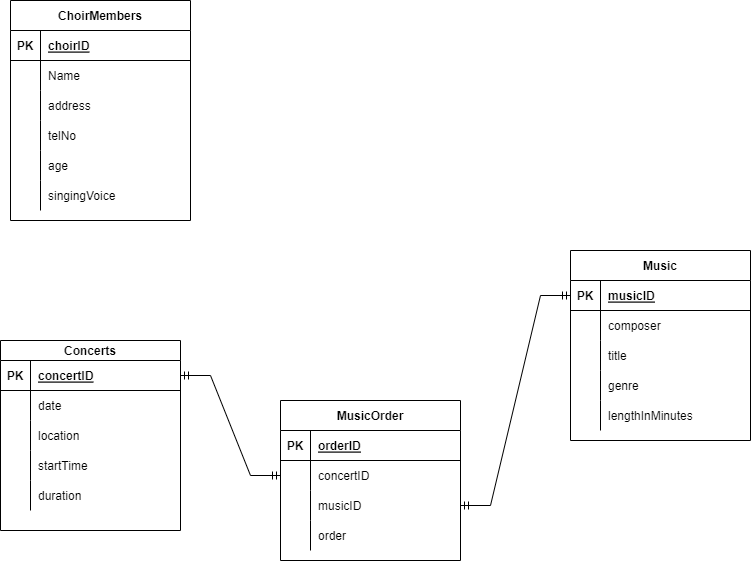

The diagram above was exported from draw.io. Its source (the exported page's mxGraphModel, read from the mxfile embedded in the PNG):
<mxGraphModel dx="1038" dy="671" grid="1" gridSize="10" guides="1" tooltips="1" connect="1" arrows="1" fold="1" page="1" pageScale="1" pageWidth="850" pageHeight="1100" math="0" shadow="0">
  <root>
    <mxCell id="0" />
    <mxCell id="1" parent="0" />
    <mxCell id="LBplPj3Ii0_7ZxTXFAPK-1" value="ChoirMembers" style="shape=table;startSize=30;container=1;collapsible=1;childLayout=tableLayout;fixedRows=1;rowLines=0;fontStyle=1;align=center;resizeLast=1;" vertex="1" parent="1">
      <mxGeometry x="130" y="20" width="180" height="220" as="geometry" />
    </mxCell>
    <mxCell id="LBplPj3Ii0_7ZxTXFAPK-2" value="" style="shape=tableRow;horizontal=0;startSize=0;swimlaneHead=0;swimlaneBody=0;fillColor=none;collapsible=0;dropTarget=0;points=[[0,0.5],[1,0.5]];portConstraint=eastwest;top=0;left=0;right=0;bottom=1;" vertex="1" parent="LBplPj3Ii0_7ZxTXFAPK-1">
      <mxGeometry y="30" width="180" height="30" as="geometry" />
    </mxCell>
    <mxCell id="LBplPj3Ii0_7ZxTXFAPK-3" value="PK" style="shape=partialRectangle;connectable=0;fillColor=none;top=0;left=0;bottom=0;right=0;fontStyle=1;overflow=hidden;" vertex="1" parent="LBplPj3Ii0_7ZxTXFAPK-2">
      <mxGeometry width="30" height="30" as="geometry">
        <mxRectangle width="30" height="30" as="alternateBounds" />
      </mxGeometry>
    </mxCell>
    <mxCell id="LBplPj3Ii0_7ZxTXFAPK-4" value="choirID" style="shape=partialRectangle;connectable=0;fillColor=none;top=0;left=0;bottom=0;right=0;align=left;spacingLeft=6;fontStyle=5;overflow=hidden;" vertex="1" parent="LBplPj3Ii0_7ZxTXFAPK-2">
      <mxGeometry x="30" width="150" height="30" as="geometry">
        <mxRectangle width="150" height="30" as="alternateBounds" />
      </mxGeometry>
    </mxCell>
    <mxCell id="LBplPj3Ii0_7ZxTXFAPK-5" value="" style="shape=tableRow;horizontal=0;startSize=0;swimlaneHead=0;swimlaneBody=0;fillColor=none;collapsible=0;dropTarget=0;points=[[0,0.5],[1,0.5]];portConstraint=eastwest;top=0;left=0;right=0;bottom=0;" vertex="1" parent="LBplPj3Ii0_7ZxTXFAPK-1">
      <mxGeometry y="60" width="180" height="30" as="geometry" />
    </mxCell>
    <mxCell id="LBplPj3Ii0_7ZxTXFAPK-6" value="" style="shape=partialRectangle;connectable=0;fillColor=none;top=0;left=0;bottom=0;right=0;editable=1;overflow=hidden;" vertex="1" parent="LBplPj3Ii0_7ZxTXFAPK-5">
      <mxGeometry width="30" height="30" as="geometry">
        <mxRectangle width="30" height="30" as="alternateBounds" />
      </mxGeometry>
    </mxCell>
    <mxCell id="LBplPj3Ii0_7ZxTXFAPK-7" value="Name" style="shape=partialRectangle;connectable=0;fillColor=none;top=0;left=0;bottom=0;right=0;align=left;spacingLeft=6;overflow=hidden;" vertex="1" parent="LBplPj3Ii0_7ZxTXFAPK-5">
      <mxGeometry x="30" width="150" height="30" as="geometry">
        <mxRectangle width="150" height="30" as="alternateBounds" />
      </mxGeometry>
    </mxCell>
    <mxCell id="LBplPj3Ii0_7ZxTXFAPK-8" value="" style="shape=tableRow;horizontal=0;startSize=0;swimlaneHead=0;swimlaneBody=0;fillColor=none;collapsible=0;dropTarget=0;points=[[0,0.5],[1,0.5]];portConstraint=eastwest;top=0;left=0;right=0;bottom=0;" vertex="1" parent="LBplPj3Ii0_7ZxTXFAPK-1">
      <mxGeometry y="90" width="180" height="30" as="geometry" />
    </mxCell>
    <mxCell id="LBplPj3Ii0_7ZxTXFAPK-9" value="" style="shape=partialRectangle;connectable=0;fillColor=none;top=0;left=0;bottom=0;right=0;editable=1;overflow=hidden;" vertex="1" parent="LBplPj3Ii0_7ZxTXFAPK-8">
      <mxGeometry width="30" height="30" as="geometry">
        <mxRectangle width="30" height="30" as="alternateBounds" />
      </mxGeometry>
    </mxCell>
    <mxCell id="LBplPj3Ii0_7ZxTXFAPK-10" value="address" style="shape=partialRectangle;connectable=0;fillColor=none;top=0;left=0;bottom=0;right=0;align=left;spacingLeft=6;overflow=hidden;" vertex="1" parent="LBplPj3Ii0_7ZxTXFAPK-8">
      <mxGeometry x="30" width="150" height="30" as="geometry">
        <mxRectangle width="150" height="30" as="alternateBounds" />
      </mxGeometry>
    </mxCell>
    <mxCell id="LBplPj3Ii0_7ZxTXFAPK-11" value="" style="shape=tableRow;horizontal=0;startSize=0;swimlaneHead=0;swimlaneBody=0;fillColor=none;collapsible=0;dropTarget=0;points=[[0,0.5],[1,0.5]];portConstraint=eastwest;top=0;left=0;right=0;bottom=0;" vertex="1" parent="LBplPj3Ii0_7ZxTXFAPK-1">
      <mxGeometry y="120" width="180" height="30" as="geometry" />
    </mxCell>
    <mxCell id="LBplPj3Ii0_7ZxTXFAPK-12" value="" style="shape=partialRectangle;connectable=0;fillColor=none;top=0;left=0;bottom=0;right=0;editable=1;overflow=hidden;" vertex="1" parent="LBplPj3Ii0_7ZxTXFAPK-11">
      <mxGeometry width="30" height="30" as="geometry">
        <mxRectangle width="30" height="30" as="alternateBounds" />
      </mxGeometry>
    </mxCell>
    <mxCell id="LBplPj3Ii0_7ZxTXFAPK-13" value="telNo" style="shape=partialRectangle;connectable=0;fillColor=none;top=0;left=0;bottom=0;right=0;align=left;spacingLeft=6;overflow=hidden;" vertex="1" parent="LBplPj3Ii0_7ZxTXFAPK-11">
      <mxGeometry x="30" width="150" height="30" as="geometry">
        <mxRectangle width="150" height="30" as="alternateBounds" />
      </mxGeometry>
    </mxCell>
    <mxCell id="LBplPj3Ii0_7ZxTXFAPK-14" value="" style="shape=tableRow;horizontal=0;startSize=0;swimlaneHead=0;swimlaneBody=0;fillColor=none;collapsible=0;dropTarget=0;points=[[0,0.5],[1,0.5]];portConstraint=eastwest;top=0;left=0;right=0;bottom=0;" vertex="1" parent="LBplPj3Ii0_7ZxTXFAPK-1">
      <mxGeometry y="150" width="180" height="30" as="geometry" />
    </mxCell>
    <mxCell id="LBplPj3Ii0_7ZxTXFAPK-15" value="" style="shape=partialRectangle;connectable=0;fillColor=none;top=0;left=0;bottom=0;right=0;editable=1;overflow=hidden;" vertex="1" parent="LBplPj3Ii0_7ZxTXFAPK-14">
      <mxGeometry width="30" height="30" as="geometry">
        <mxRectangle width="30" height="30" as="alternateBounds" />
      </mxGeometry>
    </mxCell>
    <mxCell id="LBplPj3Ii0_7ZxTXFAPK-16" value="age" style="shape=partialRectangle;connectable=0;fillColor=none;top=0;left=0;bottom=0;right=0;align=left;spacingLeft=6;overflow=hidden;" vertex="1" parent="LBplPj3Ii0_7ZxTXFAPK-14">
      <mxGeometry x="30" width="150" height="30" as="geometry">
        <mxRectangle width="150" height="30" as="alternateBounds" />
      </mxGeometry>
    </mxCell>
    <mxCell id="LBplPj3Ii0_7ZxTXFAPK-17" value="" style="shape=tableRow;horizontal=0;startSize=0;swimlaneHead=0;swimlaneBody=0;fillColor=none;collapsible=0;dropTarget=0;points=[[0,0.5],[1,0.5]];portConstraint=eastwest;top=0;left=0;right=0;bottom=0;" vertex="1" parent="LBplPj3Ii0_7ZxTXFAPK-1">
      <mxGeometry y="180" width="180" height="30" as="geometry" />
    </mxCell>
    <mxCell id="LBplPj3Ii0_7ZxTXFAPK-18" value="" style="shape=partialRectangle;connectable=0;fillColor=none;top=0;left=0;bottom=0;right=0;editable=1;overflow=hidden;" vertex="1" parent="LBplPj3Ii0_7ZxTXFAPK-17">
      <mxGeometry width="30" height="30" as="geometry">
        <mxRectangle width="30" height="30" as="alternateBounds" />
      </mxGeometry>
    </mxCell>
    <mxCell id="LBplPj3Ii0_7ZxTXFAPK-19" value="singingVoice" style="shape=partialRectangle;connectable=0;fillColor=none;top=0;left=0;bottom=0;right=0;align=left;spacingLeft=6;overflow=hidden;" vertex="1" parent="LBplPj3Ii0_7ZxTXFAPK-17">
      <mxGeometry x="30" width="150" height="30" as="geometry">
        <mxRectangle width="150" height="30" as="alternateBounds" />
      </mxGeometry>
    </mxCell>
    <mxCell id="LBplPj3Ii0_7ZxTXFAPK-20" value="Concerts" style="shape=table;startSize=20;container=1;collapsible=1;childLayout=tableLayout;fixedRows=1;rowLines=0;fontStyle=1;align=center;resizeLast=1;" vertex="1" parent="1">
      <mxGeometry x="120" y="360" width="180" height="190" as="geometry" />
    </mxCell>
    <mxCell id="LBplPj3Ii0_7ZxTXFAPK-21" value="" style="shape=tableRow;horizontal=0;startSize=0;swimlaneHead=0;swimlaneBody=0;fillColor=none;collapsible=0;dropTarget=0;points=[[0,0.5],[1,0.5]];portConstraint=eastwest;top=0;left=0;right=0;bottom=1;" vertex="1" parent="LBplPj3Ii0_7ZxTXFAPK-20">
      <mxGeometry y="20" width="180" height="30" as="geometry" />
    </mxCell>
    <mxCell id="LBplPj3Ii0_7ZxTXFAPK-22" value="PK" style="shape=partialRectangle;connectable=0;fillColor=none;top=0;left=0;bottom=0;right=0;fontStyle=1;overflow=hidden;" vertex="1" parent="LBplPj3Ii0_7ZxTXFAPK-21">
      <mxGeometry width="30" height="30" as="geometry">
        <mxRectangle width="30" height="30" as="alternateBounds" />
      </mxGeometry>
    </mxCell>
    <mxCell id="LBplPj3Ii0_7ZxTXFAPK-23" value="concertID" style="shape=partialRectangle;connectable=0;fillColor=none;top=0;left=0;bottom=0;right=0;align=left;spacingLeft=6;fontStyle=5;overflow=hidden;" vertex="1" parent="LBplPj3Ii0_7ZxTXFAPK-21">
      <mxGeometry x="30" width="150" height="30" as="geometry">
        <mxRectangle width="150" height="30" as="alternateBounds" />
      </mxGeometry>
    </mxCell>
    <mxCell id="LBplPj3Ii0_7ZxTXFAPK-24" value="" style="shape=tableRow;horizontal=0;startSize=0;swimlaneHead=0;swimlaneBody=0;fillColor=none;collapsible=0;dropTarget=0;points=[[0,0.5],[1,0.5]];portConstraint=eastwest;top=0;left=0;right=0;bottom=0;" vertex="1" parent="LBplPj3Ii0_7ZxTXFAPK-20">
      <mxGeometry y="50" width="180" height="30" as="geometry" />
    </mxCell>
    <mxCell id="LBplPj3Ii0_7ZxTXFAPK-25" value="" style="shape=partialRectangle;connectable=0;fillColor=none;top=0;left=0;bottom=0;right=0;editable=1;overflow=hidden;" vertex="1" parent="LBplPj3Ii0_7ZxTXFAPK-24">
      <mxGeometry width="30" height="30" as="geometry">
        <mxRectangle width="30" height="30" as="alternateBounds" />
      </mxGeometry>
    </mxCell>
    <mxCell id="LBplPj3Ii0_7ZxTXFAPK-26" value="date" style="shape=partialRectangle;connectable=0;fillColor=none;top=0;left=0;bottom=0;right=0;align=left;spacingLeft=6;overflow=hidden;" vertex="1" parent="LBplPj3Ii0_7ZxTXFAPK-24">
      <mxGeometry x="30" width="150" height="30" as="geometry">
        <mxRectangle width="150" height="30" as="alternateBounds" />
      </mxGeometry>
    </mxCell>
    <mxCell id="LBplPj3Ii0_7ZxTXFAPK-27" value="" style="shape=tableRow;horizontal=0;startSize=0;swimlaneHead=0;swimlaneBody=0;fillColor=none;collapsible=0;dropTarget=0;points=[[0,0.5],[1,0.5]];portConstraint=eastwest;top=0;left=0;right=0;bottom=0;" vertex="1" parent="LBplPj3Ii0_7ZxTXFAPK-20">
      <mxGeometry y="80" width="180" height="30" as="geometry" />
    </mxCell>
    <mxCell id="LBplPj3Ii0_7ZxTXFAPK-28" value="" style="shape=partialRectangle;connectable=0;fillColor=none;top=0;left=0;bottom=0;right=0;editable=1;overflow=hidden;" vertex="1" parent="LBplPj3Ii0_7ZxTXFAPK-27">
      <mxGeometry width="30" height="30" as="geometry">
        <mxRectangle width="30" height="30" as="alternateBounds" />
      </mxGeometry>
    </mxCell>
    <mxCell id="LBplPj3Ii0_7ZxTXFAPK-29" value="location" style="shape=partialRectangle;connectable=0;fillColor=none;top=0;left=0;bottom=0;right=0;align=left;spacingLeft=6;overflow=hidden;" vertex="1" parent="LBplPj3Ii0_7ZxTXFAPK-27">
      <mxGeometry x="30" width="150" height="30" as="geometry">
        <mxRectangle width="150" height="30" as="alternateBounds" />
      </mxGeometry>
    </mxCell>
    <mxCell id="LBplPj3Ii0_7ZxTXFAPK-30" value="" style="shape=tableRow;horizontal=0;startSize=0;swimlaneHead=0;swimlaneBody=0;fillColor=none;collapsible=0;dropTarget=0;points=[[0,0.5],[1,0.5]];portConstraint=eastwest;top=0;left=0;right=0;bottom=0;" vertex="1" parent="LBplPj3Ii0_7ZxTXFAPK-20">
      <mxGeometry y="110" width="180" height="30" as="geometry" />
    </mxCell>
    <mxCell id="LBplPj3Ii0_7ZxTXFAPK-31" value="" style="shape=partialRectangle;connectable=0;fillColor=none;top=0;left=0;bottom=0;right=0;editable=1;overflow=hidden;" vertex="1" parent="LBplPj3Ii0_7ZxTXFAPK-30">
      <mxGeometry width="30" height="30" as="geometry">
        <mxRectangle width="30" height="30" as="alternateBounds" />
      </mxGeometry>
    </mxCell>
    <mxCell id="LBplPj3Ii0_7ZxTXFAPK-32" value="startTime" style="shape=partialRectangle;connectable=0;fillColor=none;top=0;left=0;bottom=0;right=0;align=left;spacingLeft=6;overflow=hidden;" vertex="1" parent="LBplPj3Ii0_7ZxTXFAPK-30">
      <mxGeometry x="30" width="150" height="30" as="geometry">
        <mxRectangle width="150" height="30" as="alternateBounds" />
      </mxGeometry>
    </mxCell>
    <mxCell id="LBplPj3Ii0_7ZxTXFAPK-33" value="" style="shape=tableRow;horizontal=0;startSize=0;swimlaneHead=0;swimlaneBody=0;fillColor=none;collapsible=0;dropTarget=0;points=[[0,0.5],[1,0.5]];portConstraint=eastwest;top=0;left=0;right=0;bottom=0;" vertex="1" parent="LBplPj3Ii0_7ZxTXFAPK-20">
      <mxGeometry y="140" width="180" height="30" as="geometry" />
    </mxCell>
    <mxCell id="LBplPj3Ii0_7ZxTXFAPK-34" value="" style="shape=partialRectangle;connectable=0;fillColor=none;top=0;left=0;bottom=0;right=0;editable=1;overflow=hidden;" vertex="1" parent="LBplPj3Ii0_7ZxTXFAPK-33">
      <mxGeometry width="30" height="30" as="geometry">
        <mxRectangle width="30" height="30" as="alternateBounds" />
      </mxGeometry>
    </mxCell>
    <mxCell id="LBplPj3Ii0_7ZxTXFAPK-35" value="duration" style="shape=partialRectangle;connectable=0;fillColor=none;top=0;left=0;bottom=0;right=0;align=left;spacingLeft=6;overflow=hidden;" vertex="1" parent="LBplPj3Ii0_7ZxTXFAPK-33">
      <mxGeometry x="30" width="150" height="30" as="geometry">
        <mxRectangle width="150" height="30" as="alternateBounds" />
      </mxGeometry>
    </mxCell>
    <mxCell id="LBplPj3Ii0_7ZxTXFAPK-36" value="Music" style="shape=table;startSize=30;container=1;collapsible=1;childLayout=tableLayout;fixedRows=1;rowLines=0;fontStyle=1;align=center;resizeLast=1;" vertex="1" parent="1">
      <mxGeometry x="690" y="270" width="180" height="190" as="geometry" />
    </mxCell>
    <mxCell id="LBplPj3Ii0_7ZxTXFAPK-37" value="" style="shape=tableRow;horizontal=0;startSize=0;swimlaneHead=0;swimlaneBody=0;fillColor=none;collapsible=0;dropTarget=0;points=[[0,0.5],[1,0.5]];portConstraint=eastwest;top=0;left=0;right=0;bottom=1;" vertex="1" parent="LBplPj3Ii0_7ZxTXFAPK-36">
      <mxGeometry y="30" width="180" height="30" as="geometry" />
    </mxCell>
    <mxCell id="LBplPj3Ii0_7ZxTXFAPK-38" value="PK" style="shape=partialRectangle;connectable=0;fillColor=none;top=0;left=0;bottom=0;right=0;fontStyle=1;overflow=hidden;" vertex="1" parent="LBplPj3Ii0_7ZxTXFAPK-37">
      <mxGeometry width="30" height="30" as="geometry">
        <mxRectangle width="30" height="30" as="alternateBounds" />
      </mxGeometry>
    </mxCell>
    <mxCell id="LBplPj3Ii0_7ZxTXFAPK-39" value="musicID" style="shape=partialRectangle;connectable=0;fillColor=none;top=0;left=0;bottom=0;right=0;align=left;spacingLeft=6;fontStyle=5;overflow=hidden;" vertex="1" parent="LBplPj3Ii0_7ZxTXFAPK-37">
      <mxGeometry x="30" width="150" height="30" as="geometry">
        <mxRectangle width="150" height="30" as="alternateBounds" />
      </mxGeometry>
    </mxCell>
    <mxCell id="LBplPj3Ii0_7ZxTXFAPK-40" value="" style="shape=tableRow;horizontal=0;startSize=0;swimlaneHead=0;swimlaneBody=0;fillColor=none;collapsible=0;dropTarget=0;points=[[0,0.5],[1,0.5]];portConstraint=eastwest;top=0;left=0;right=0;bottom=0;" vertex="1" parent="LBplPj3Ii0_7ZxTXFAPK-36">
      <mxGeometry y="60" width="180" height="30" as="geometry" />
    </mxCell>
    <mxCell id="LBplPj3Ii0_7ZxTXFAPK-41" value="" style="shape=partialRectangle;connectable=0;fillColor=none;top=0;left=0;bottom=0;right=0;editable=1;overflow=hidden;" vertex="1" parent="LBplPj3Ii0_7ZxTXFAPK-40">
      <mxGeometry width="30" height="30" as="geometry">
        <mxRectangle width="30" height="30" as="alternateBounds" />
      </mxGeometry>
    </mxCell>
    <mxCell id="LBplPj3Ii0_7ZxTXFAPK-42" value="composer" style="shape=partialRectangle;connectable=0;fillColor=none;top=0;left=0;bottom=0;right=0;align=left;spacingLeft=6;overflow=hidden;" vertex="1" parent="LBplPj3Ii0_7ZxTXFAPK-40">
      <mxGeometry x="30" width="150" height="30" as="geometry">
        <mxRectangle width="150" height="30" as="alternateBounds" />
      </mxGeometry>
    </mxCell>
    <mxCell id="LBplPj3Ii0_7ZxTXFAPK-49" value="" style="shape=tableRow;horizontal=0;startSize=0;swimlaneHead=0;swimlaneBody=0;fillColor=none;collapsible=0;dropTarget=0;points=[[0,0.5],[1,0.5]];portConstraint=eastwest;top=0;left=0;right=0;bottom=0;" vertex="1" parent="LBplPj3Ii0_7ZxTXFAPK-36">
      <mxGeometry y="90" width="180" height="30" as="geometry" />
    </mxCell>
    <mxCell id="LBplPj3Ii0_7ZxTXFAPK-50" value="" style="shape=partialRectangle;connectable=0;fillColor=none;top=0;left=0;bottom=0;right=0;editable=1;overflow=hidden;" vertex="1" parent="LBplPj3Ii0_7ZxTXFAPK-49">
      <mxGeometry width="30" height="30" as="geometry">
        <mxRectangle width="30" height="30" as="alternateBounds" />
      </mxGeometry>
    </mxCell>
    <mxCell id="LBplPj3Ii0_7ZxTXFAPK-51" value="title" style="shape=partialRectangle;connectable=0;fillColor=none;top=0;left=0;bottom=0;right=0;align=left;spacingLeft=6;overflow=hidden;" vertex="1" parent="LBplPj3Ii0_7ZxTXFAPK-49">
      <mxGeometry x="30" width="150" height="30" as="geometry">
        <mxRectangle width="150" height="30" as="alternateBounds" />
      </mxGeometry>
    </mxCell>
    <mxCell id="LBplPj3Ii0_7ZxTXFAPK-43" value="" style="shape=tableRow;horizontal=0;startSize=0;swimlaneHead=0;swimlaneBody=0;fillColor=none;collapsible=0;dropTarget=0;points=[[0,0.5],[1,0.5]];portConstraint=eastwest;top=0;left=0;right=0;bottom=0;" vertex="1" parent="LBplPj3Ii0_7ZxTXFAPK-36">
      <mxGeometry y="120" width="180" height="30" as="geometry" />
    </mxCell>
    <mxCell id="LBplPj3Ii0_7ZxTXFAPK-44" value="" style="shape=partialRectangle;connectable=0;fillColor=none;top=0;left=0;bottom=0;right=0;editable=1;overflow=hidden;" vertex="1" parent="LBplPj3Ii0_7ZxTXFAPK-43">
      <mxGeometry width="30" height="30" as="geometry">
        <mxRectangle width="30" height="30" as="alternateBounds" />
      </mxGeometry>
    </mxCell>
    <mxCell id="LBplPj3Ii0_7ZxTXFAPK-45" value="genre" style="shape=partialRectangle;connectable=0;fillColor=none;top=0;left=0;bottom=0;right=0;align=left;spacingLeft=6;overflow=hidden;" vertex="1" parent="LBplPj3Ii0_7ZxTXFAPK-43">
      <mxGeometry x="30" width="150" height="30" as="geometry">
        <mxRectangle width="150" height="30" as="alternateBounds" />
      </mxGeometry>
    </mxCell>
    <mxCell id="LBplPj3Ii0_7ZxTXFAPK-46" value="" style="shape=tableRow;horizontal=0;startSize=0;swimlaneHead=0;swimlaneBody=0;fillColor=none;collapsible=0;dropTarget=0;points=[[0,0.5],[1,0.5]];portConstraint=eastwest;top=0;left=0;right=0;bottom=0;" vertex="1" parent="LBplPj3Ii0_7ZxTXFAPK-36">
      <mxGeometry y="150" width="180" height="30" as="geometry" />
    </mxCell>
    <mxCell id="LBplPj3Ii0_7ZxTXFAPK-47" value="" style="shape=partialRectangle;connectable=0;fillColor=none;top=0;left=0;bottom=0;right=0;editable=1;overflow=hidden;" vertex="1" parent="LBplPj3Ii0_7ZxTXFAPK-46">
      <mxGeometry width="30" height="30" as="geometry">
        <mxRectangle width="30" height="30" as="alternateBounds" />
      </mxGeometry>
    </mxCell>
    <mxCell id="LBplPj3Ii0_7ZxTXFAPK-48" value="lengthInMinutes" style="shape=partialRectangle;connectable=0;fillColor=none;top=0;left=0;bottom=0;right=0;align=left;spacingLeft=6;overflow=hidden;" vertex="1" parent="LBplPj3Ii0_7ZxTXFAPK-46">
      <mxGeometry x="30" width="150" height="30" as="geometry">
        <mxRectangle width="150" height="30" as="alternateBounds" />
      </mxGeometry>
    </mxCell>
    <mxCell id="LBplPj3Ii0_7ZxTXFAPK-66" value="MusicOrder" style="shape=table;startSize=30;container=1;collapsible=1;childLayout=tableLayout;fixedRows=1;rowLines=0;fontStyle=1;align=center;resizeLast=1;" vertex="1" parent="1">
      <mxGeometry x="400" y="420" width="180" height="160" as="geometry" />
    </mxCell>
    <mxCell id="LBplPj3Ii0_7ZxTXFAPK-67" value="" style="shape=tableRow;horizontal=0;startSize=0;swimlaneHead=0;swimlaneBody=0;fillColor=none;collapsible=0;dropTarget=0;points=[[0,0.5],[1,0.5]];portConstraint=eastwest;top=0;left=0;right=0;bottom=1;" vertex="1" parent="LBplPj3Ii0_7ZxTXFAPK-66">
      <mxGeometry y="30" width="180" height="30" as="geometry" />
    </mxCell>
    <mxCell id="LBplPj3Ii0_7ZxTXFAPK-68" value="PK" style="shape=partialRectangle;connectable=0;fillColor=none;top=0;left=0;bottom=0;right=0;fontStyle=1;overflow=hidden;" vertex="1" parent="LBplPj3Ii0_7ZxTXFAPK-67">
      <mxGeometry width="30" height="30" as="geometry">
        <mxRectangle width="30" height="30" as="alternateBounds" />
      </mxGeometry>
    </mxCell>
    <mxCell id="LBplPj3Ii0_7ZxTXFAPK-69" value="orderID" style="shape=partialRectangle;connectable=0;fillColor=none;top=0;left=0;bottom=0;right=0;align=left;spacingLeft=6;fontStyle=5;overflow=hidden;" vertex="1" parent="LBplPj3Ii0_7ZxTXFAPK-67">
      <mxGeometry x="30" width="150" height="30" as="geometry">
        <mxRectangle width="150" height="30" as="alternateBounds" />
      </mxGeometry>
    </mxCell>
    <mxCell id="LBplPj3Ii0_7ZxTXFAPK-70" value="" style="shape=tableRow;horizontal=0;startSize=0;swimlaneHead=0;swimlaneBody=0;fillColor=none;collapsible=0;dropTarget=0;points=[[0,0.5],[1,0.5]];portConstraint=eastwest;top=0;left=0;right=0;bottom=0;" vertex="1" parent="LBplPj3Ii0_7ZxTXFAPK-66">
      <mxGeometry y="60" width="180" height="30" as="geometry" />
    </mxCell>
    <mxCell id="LBplPj3Ii0_7ZxTXFAPK-71" value="" style="shape=partialRectangle;connectable=0;fillColor=none;top=0;left=0;bottom=0;right=0;editable=1;overflow=hidden;" vertex="1" parent="LBplPj3Ii0_7ZxTXFAPK-70">
      <mxGeometry width="30" height="30" as="geometry">
        <mxRectangle width="30" height="30" as="alternateBounds" />
      </mxGeometry>
    </mxCell>
    <mxCell id="LBplPj3Ii0_7ZxTXFAPK-72" value="concertID" style="shape=partialRectangle;connectable=0;fillColor=none;top=0;left=0;bottom=0;right=0;align=left;spacingLeft=6;overflow=hidden;" vertex="1" parent="LBplPj3Ii0_7ZxTXFAPK-70">
      <mxGeometry x="30" width="150" height="30" as="geometry">
        <mxRectangle width="150" height="30" as="alternateBounds" />
      </mxGeometry>
    </mxCell>
    <mxCell id="LBplPj3Ii0_7ZxTXFAPK-73" value="" style="shape=tableRow;horizontal=0;startSize=0;swimlaneHead=0;swimlaneBody=0;fillColor=none;collapsible=0;dropTarget=0;points=[[0,0.5],[1,0.5]];portConstraint=eastwest;top=0;left=0;right=0;bottom=0;" vertex="1" parent="LBplPj3Ii0_7ZxTXFAPK-66">
      <mxGeometry y="90" width="180" height="30" as="geometry" />
    </mxCell>
    <mxCell id="LBplPj3Ii0_7ZxTXFAPK-74" value="" style="shape=partialRectangle;connectable=0;fillColor=none;top=0;left=0;bottom=0;right=0;editable=1;overflow=hidden;" vertex="1" parent="LBplPj3Ii0_7ZxTXFAPK-73">
      <mxGeometry width="30" height="30" as="geometry">
        <mxRectangle width="30" height="30" as="alternateBounds" />
      </mxGeometry>
    </mxCell>
    <mxCell id="LBplPj3Ii0_7ZxTXFAPK-75" value="musicID" style="shape=partialRectangle;connectable=0;fillColor=none;top=0;left=0;bottom=0;right=0;align=left;spacingLeft=6;overflow=hidden;" vertex="1" parent="LBplPj3Ii0_7ZxTXFAPK-73">
      <mxGeometry x="30" width="150" height="30" as="geometry">
        <mxRectangle width="150" height="30" as="alternateBounds" />
      </mxGeometry>
    </mxCell>
    <mxCell id="LBplPj3Ii0_7ZxTXFAPK-76" value="" style="shape=tableRow;horizontal=0;startSize=0;swimlaneHead=0;swimlaneBody=0;fillColor=none;collapsible=0;dropTarget=0;points=[[0,0.5],[1,0.5]];portConstraint=eastwest;top=0;left=0;right=0;bottom=0;" vertex="1" parent="LBplPj3Ii0_7ZxTXFAPK-66">
      <mxGeometry y="120" width="180" height="30" as="geometry" />
    </mxCell>
    <mxCell id="LBplPj3Ii0_7ZxTXFAPK-77" value="" style="shape=partialRectangle;connectable=0;fillColor=none;top=0;left=0;bottom=0;right=0;editable=1;overflow=hidden;" vertex="1" parent="LBplPj3Ii0_7ZxTXFAPK-76">
      <mxGeometry width="30" height="30" as="geometry">
        <mxRectangle width="30" height="30" as="alternateBounds" />
      </mxGeometry>
    </mxCell>
    <mxCell id="LBplPj3Ii0_7ZxTXFAPK-78" value="order" style="shape=partialRectangle;connectable=0;fillColor=none;top=0;left=0;bottom=0;right=0;align=left;spacingLeft=6;overflow=hidden;" vertex="1" parent="LBplPj3Ii0_7ZxTXFAPK-76">
      <mxGeometry x="30" width="150" height="30" as="geometry">
        <mxRectangle width="150" height="30" as="alternateBounds" />
      </mxGeometry>
    </mxCell>
    <mxCell id="LBplPj3Ii0_7ZxTXFAPK-79" value="" style="edgeStyle=entityRelationEdgeStyle;fontSize=12;html=1;endArrow=ERmandOne;startArrow=ERmandOne;rounded=0;exitX=1;exitY=0.5;exitDx=0;exitDy=0;entryX=0;entryY=0.5;entryDx=0;entryDy=0;" edge="1" parent="1" source="LBplPj3Ii0_7ZxTXFAPK-21" target="LBplPj3Ii0_7ZxTXFAPK-70">
      <mxGeometry width="100" height="100" relative="1" as="geometry">
        <mxPoint x="330" y="390" as="sourcePoint" />
        <mxPoint x="430" y="290" as="targetPoint" />
      </mxGeometry>
    </mxCell>
    <mxCell id="LBplPj3Ii0_7ZxTXFAPK-81" value="" style="edgeStyle=entityRelationEdgeStyle;fontSize=12;html=1;endArrow=ERmandOne;startArrow=ERmandOne;rounded=0;exitX=1;exitY=0.5;exitDx=0;exitDy=0;" edge="1" parent="1" source="LBplPj3Ii0_7ZxTXFAPK-73" target="LBplPj3Ii0_7ZxTXFAPK-37">
      <mxGeometry width="100" height="100" relative="1" as="geometry">
        <mxPoint x="330" y="390" as="sourcePoint" />
        <mxPoint x="430" y="290" as="targetPoint" />
      </mxGeometry>
    </mxCell>
  </root>
</mxGraphModel>